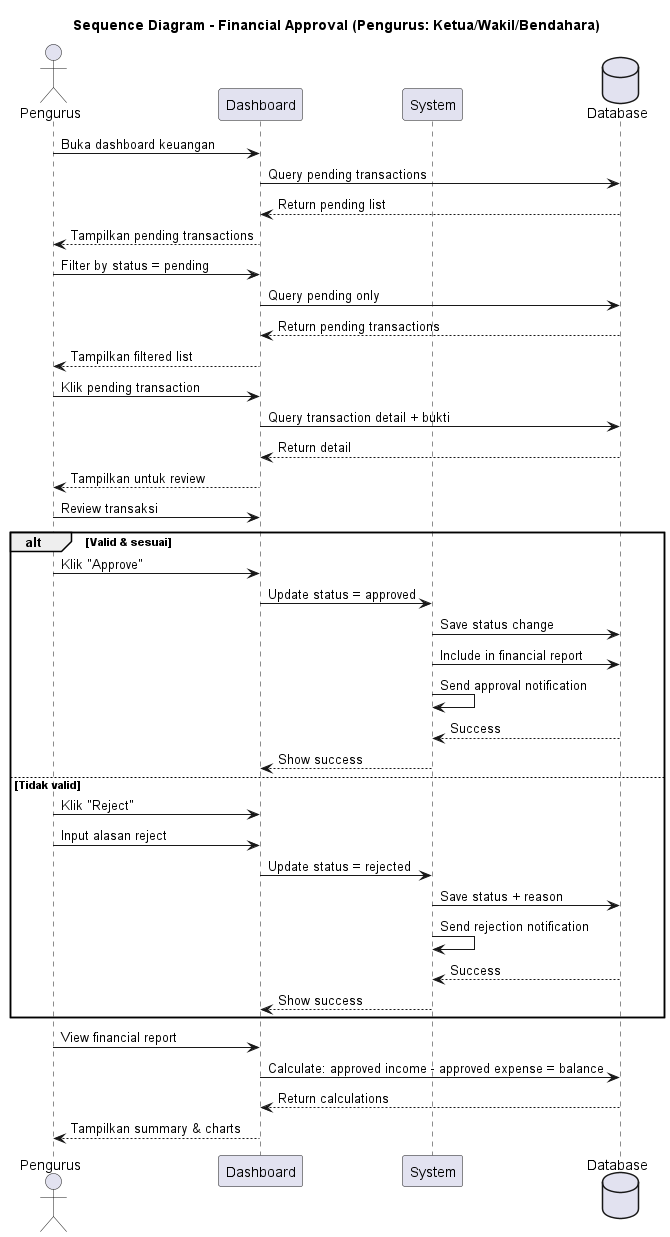

The diagram above was rendered by PlantUML. Its source (embedded in the PNG):
@startuml FinancialManagement_ApprovalSeq

title Sequence Diagram - Financial Approval (Pengurus: Ketua/Wakil/Bendahara)

actor Pengurus
participant "Dashboard" as Dashboard
participant System
database Database

Pengurus -> Dashboard: Buka dashboard keuangan
Dashboard -> Database: Query pending transactions
Database --> Dashboard: Return pending list
Dashboard --> Pengurus: Tampilkan pending transactions

Pengurus -> Dashboard: Filter by status = pending
Dashboard -> Database: Query pending only
Database --> Dashboard: Return pending transactions
Dashboard --> Pengurus: Tampilkan filtered list

Pengurus -> Dashboard: Klik pending transaction
Dashboard -> Database: Query transaction detail + bukti
Database --> Dashboard: Return detail
Dashboard --> Pengurus: Tampilkan untuk review

Pengurus -> Dashboard: Review transaksi

alt Valid & sesuai
  Pengurus -> Dashboard: Klik "Approve"
  Dashboard -> System: Update status = approved
  System -> Database: Save status change
  System -> Database: Include in financial report
  System -> System: Send approval notification
  Database --> System: Success
  System --> Dashboard: Show success
else Tidak valid
  Pengurus -> Dashboard: Klik "Reject"
  Pengurus -> Dashboard: Input alasan reject
  Dashboard -> System: Update status = rejected
  System -> Database: Save status + reason
  System -> System: Send rejection notification
  Database --> System: Success
  System --> Dashboard: Show success
end

Pengurus -> Dashboard: View financial report
Dashboard -> Database: Calculate: approved income - approved expense = balance
Database --> Dashboard: Return calculations
Dashboard --> Pengurus: Tampilkan summary & charts

@enduml